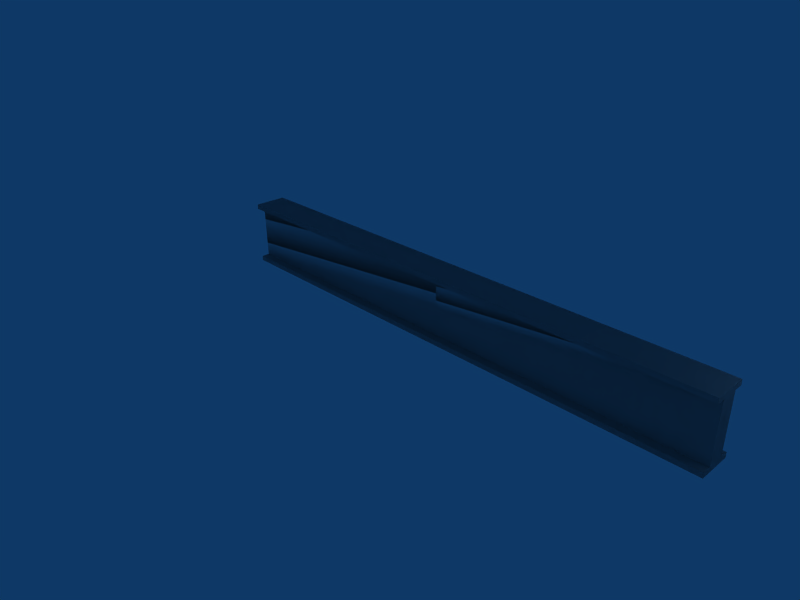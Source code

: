 # Source: building_beam_long.blend  (saved by Blender 2.45.0; exported with 4.5.12 LTS)
import bpy
from mathutils import Matrix  # noqa: F401  (used for matrix-valued properties, if any)

bpy.ops.wm.read_factory_settings(use_empty=True)
scene = bpy.context.scene
scene.name = 'Scene'

# ---- collections
col_collection_1 = bpy.data.collections.new('Collection 1'); scene.collection.children.link(col_collection_1)

# ---- world
world_world = bpy.data.worlds.new('World'); scene.world = world_world
world_world.color = (0.05656, 0.2208, 0.4)
world_world.use_sun_shadow = False
world_world.sun_shadow_jitter_overblur = 0.0
world_world.cycles.sampling_method = 'MANUAL'
world_world.cycles.sample_map_resolution = 256

# ---- cameras
cam_camera = bpy.data.cameras.new('Camera')
cam_camera.passepartout_alpha = 0.2
cam_camera.clip_end = 100.0
cam_camera.lens = 35.0
cam_camera.ortho_scale = 7.314
cam_camera.show_passepartout = False
cam_camera.show_safe_areas = True
cam_camera.dof.focus_distance = 0.0
cam_camera.dof.aperture_fstop = 128.0

# ---- lights
light_spot = bpy.data.lights.new('Spot', 'POINT')
light_spot.transmission_factor = 0.0
light_spot.cutoff_distance = 30.0
light_spot.energy = 100.0
light_spot.shadow_buffer_clip_start = 1.001
light_spot.shadow_soft_size = 1.0
light_spot.shadow_maximum_resolution = 0.006
light_spot.use_absolute_resolution = True
light_spot.cycles.use_multiple_importance_sampling = False

# ---- meshes
me_cube_001 = bpy.data.meshes.new('Cube.001')
me_cube_001.from_pydata([(0.5, 1.7, -16.04), (0.5, -1.7, -16.04), (-0.5, -1.7, -16.04), (-0.5, 1.7, -16.04), (0.5, 1.7, 16.04), (0.5, -1.7, 16.04), (-0.5, -1.7, 16.04), (-0.5, 1.7, 16.04), (-0.5, 2.0, 16.04), (0.5, 2.0, 16.04), (-0.5, 2.0, -16.04), (0.5, 2.0, -16.04), (1.0, 2.0, -16.04), (1.0, 2.0, 16.04), (1.0, 1.7, 16.04), (1.0, 1.7, -16.04), (-1.0, 2.0, -16.04), (-1.0, 2.0, 16.04), (-1.0, 1.7, 16.04), (-1.0, 1.7, -16.04), (-0.5, -2.0, 16.04), (0.5, -2.0, 16.04), (-0.5, -2.0, -16.04), (0.5, -2.0, -16.04), (1.0, -2.0, -16.04), (1.0, -2.0, 16.04), (1.0, -1.7, 16.04), (1.0, -1.7, -16.04), (-1.0, -2.0, -16.04), (-1.0, -2.0, 16.04), (-1.0, -1.7, 16.04), (-1.0, -1.7, -16.04)], [], [(0, 1, 2, 3), (4, 7, 6, 5), (0, 4, 5, 1), (2, 6, 7, 3), (7, 4, 9, 8), (0, 3, 10, 11), (10, 8, 9, 11), (9, 4, 14, 13), (11, 9, 13, 12), (0, 11, 12, 15), (4, 0, 15, 14), (14, 15, 12, 13), (10, 3, 19, 16), (8, 10, 16, 17), (7, 8, 17, 18), (3, 7, 18, 19), (19, 18, 17, 16), (5, 6, 20, 21), (2, 1, 23, 22), (23, 21, 20, 22), (23, 1, 27, 24), (21, 23, 24, 25), (5, 21, 25, 26), (1, 5, 26, 27), (27, 26, 25, 24), (20, 6, 30, 29), (22, 20, 29, 28), (2, 22, 28, 31), (6, 2, 31, 30), (30, 31, 28, 29)])
_uv = me_cube_001.uv_layers.new(name='UVTex')
_uv.uv.foreach_set('vector', [0.9127, 0.2403, 0.9121, 0.1343, 0.9703, 0.1342, 0.9709, 0.2402, 0.9127, 0.009396, 0.9709, 0.009492, 0.9703, 0.1154, 0.9121, 0.1153, 0.0, 0.9997, 0.005724, 0.0, 0.2035, 0.0003251, 0.1978, 1.0, 0.4012, 0.0, 0.407, 0.9997, 0.2092, 1.0, 0.2035, 0.0003251, 0.9709, 0.009492, 0.9127, 0.009396, 0.9128, 4.78e-05, 0.9709, 0.0001434, 0.9127, 0.2403, 0.9709, 0.2402, 0.9709, 0.2495, 0.9128, 0.2496, 0.436, 0.9997, 0.4418, 4.785e-05, 0.4999, 0.0001433, 0.4942, 0.9998, 0.9128, 4.78e-05, 0.9127, 0.009396, 0.8836, 0.009349, 0.8837, 0.0, 0.4942, 0.9998, 0.4999, 0.0001433, 0.529, 0.0001912, 0.5233, 0.9999, 0.9127, 0.2403, 0.9128, 0.2496, 0.8837, 0.2497, 0.8836, 0.2403, 0.6568, 0.9997, 0.651, 4.797e-05, 0.6801, 0.0, 0.6859, 0.9997, 0.8366, 2.883e-05, 0.8309, 0.9997, 0.8134, 0.9997, 0.8192, 0.0, 0.9709, 0.2495, 0.9709, 0.2402, 0.9999, 0.2401, 1.0, 0.2495, 0.4418, 4.785e-05, 0.436, 0.9997, 0.407, 0.9997, 0.4127, 0.0, 0.9709, 0.009492, 0.9709, 0.0001434, 1.0, 0.0001912, 0.9999, 0.00954, 0.7845, 0.0, 0.7903, 0.9997, 0.7612, 0.9997, 0.7555, 4.761e-05, 0.8772, 0.0, 0.883, 0.9997, 0.8655, 0.9997, 0.8598, 2.877e-05, 0.9121, 0.1153, 0.9703, 0.1154, 0.9702, 0.1248, 0.912, 0.1247, 0.9703, 0.1342, 0.9121, 0.1343, 0.912, 0.125, 0.9702, 0.1249, 0.6162, 4.779e-05, 0.622, 0.9997, 0.5638, 0.9998, 0.5581, 0.0001432, 0.912, 0.125, 0.9121, 0.1343, 0.883, 0.1344, 0.883, 0.125, 0.622, 0.9997, 0.6162, 4.779e-05, 0.6453, 0.0, 0.651, 0.9997, 0.9121, 0.1153, 0.912, 0.1247, 0.883, 0.1246, 0.883, 0.1153, 0.7207, 0.9997, 0.7264, 0.0, 0.7555, 4.755e-05, 0.7497, 0.9997, 0.7903, 0.9997, 0.796, 0.0, 0.8134, 2.871e-05, 0.8077, 0.9997, 0.9702, 0.1248, 0.9703, 0.1154, 0.9993, 0.1155, 0.9993, 0.1248, 0.5581, 0.0001432, 0.5638, 0.9998, 0.5347, 0.9999, 0.529, 0.000191, 0.9703, 0.1342, 0.9702, 0.1249, 0.9993, 0.1248, 0.9993, 0.1342, 0.7207, 4.791e-05, 0.7149, 0.9997, 0.6859, 0.9997, 0.6916, 0.0, 0.8423, 0.9997, 0.8366, 2.883e-05, 0.8541, 0.0, 0.8598, 0.9997])
me_cube_001.use_remesh_preserve_volume = False
me_cube_001.use_remesh_preserve_attributes = False
me_cube_001.use_mirror_vertex_groups = False
me_cube_001.update()
me_cube = bpy.data.meshes.new('Cube')
me_cube.from_pydata([(0.5, 1.7, -16.04), (0.5, -1.7, -16.04), (-0.5, -1.7, -16.04), (-0.5, 1.7, -16.04), (0.5, 1.7, 16.04), (0.5, -1.7, 16.04), (-0.5, -1.7, 16.04), (-0.5, 1.7, 16.04), (-0.5, 2.0, 16.04), (0.5, 2.0, 16.04), (-0.5, 2.0, -16.04), (0.5, 2.0, -16.04), (1.0, 2.0, -16.04), (1.0, 2.0, 16.04), (1.0, 1.7, 16.04), (1.0, 1.7, -16.04), (-1.0, 2.0, -16.04), (-1.0, 2.0, 16.04), (-1.0, 1.7, 16.04), (-1.0, 1.7, -16.04), (-0.5, -2.0, 16.04), (0.5, -2.0, 16.04), (-0.5, -2.0, -16.04), (0.5, -2.0, -16.04), (1.0, -2.0, -16.04), (1.0, -2.0, 16.04), (1.0, -1.7, 16.04), (1.0, -1.7, -16.04), (-1.0, -2.0, -16.04), (-1.0, -2.0, 16.04), (-1.0, -1.7, 16.04), (-1.0, -1.7, -16.04)], [], [(0, 1, 2, 3), (4, 7, 6, 5), (0, 4, 5, 1), (2, 6, 7, 3), (7, 4, 9, 8), (0, 3, 10, 11), (10, 8, 9, 11), (9, 4, 14, 13), (11, 9, 13, 12), (0, 11, 12, 15), (4, 0, 15, 14), (14, 15, 12, 13), (10, 3, 19, 16), (8, 10, 16, 17), (7, 8, 17, 18), (3, 7, 18, 19), (19, 18, 17, 16), (5, 6, 20, 21), (2, 1, 23, 22), (23, 21, 20, 22), (23, 1, 27, 24), (21, 23, 24, 25), (5, 21, 25, 26), (1, 5, 26, 27), (27, 26, 25, 24), (20, 6, 30, 29), (22, 20, 29, 28), (2, 22, 28, 31), (6, 2, 31, 30), (30, 31, 28, 29)])
_uv = me_cube.uv_layers.new(name='UVTex')
_uv.uv.foreach_set('vector', [0.9127, 0.2403, 0.9121, 0.1343, 0.9703, 0.1342, 0.9709, 0.2402, 0.9127, 0.009396, 0.9709, 0.009492, 0.9703, 0.1154, 0.9121, 0.1153, 0.0, 0.9997, 0.005724, 0.0, 0.2035, 0.0003251, 0.1978, 1.0, 0.4012, 0.0, 0.407, 0.9997, 0.2092, 1.0, 0.2035, 0.0003251, 0.9709, 0.009492, 0.9127, 0.009396, 0.9128, 4.78e-05, 0.9709, 0.0001434, 0.9127, 0.2403, 0.9709, 0.2402, 0.9709, 0.2495, 0.9128, 0.2496, 0.436, 0.9997, 0.4418, 4.785e-05, 0.4999, 0.0001433, 0.4942, 0.9998, 0.9128, 4.78e-05, 0.9127, 0.009396, 0.8836, 0.009349, 0.8837, 0.0, 0.4942, 0.9998, 0.4999, 0.0001433, 0.529, 0.0001912, 0.5233, 0.9999, 0.9127, 0.2403, 0.9128, 0.2496, 0.8837, 0.2497, 0.8836, 0.2403, 0.6568, 0.9997, 0.651, 4.797e-05, 0.6801, 0.0, 0.6859, 0.9997, 0.8366, 2.883e-05, 0.8309, 0.9997, 0.8134, 0.9997, 0.8192, 0.0, 0.9709, 0.2495, 0.9709, 0.2402, 0.9999, 0.2401, 1.0, 0.2495, 0.4418, 4.785e-05, 0.436, 0.9997, 0.407, 0.9997, 0.4127, 0.0, 0.9709, 0.009492, 0.9709, 0.0001434, 1.0, 0.0001912, 0.9999, 0.00954, 0.7845, 0.0, 0.7903, 0.9997, 0.7612, 0.9997, 0.7555, 4.761e-05, 0.8772, 0.0, 0.883, 0.9997, 0.8655, 0.9997, 0.8598, 2.877e-05, 0.9121, 0.1153, 0.9703, 0.1154, 0.9702, 0.1248, 0.912, 0.1247, 0.9703, 0.1342, 0.9121, 0.1343, 0.912, 0.125, 0.9702, 0.1249, 0.6162, 4.779e-05, 0.622, 0.9997, 0.5638, 0.9998, 0.5581, 0.0001432, 0.912, 0.125, 0.9121, 0.1343, 0.883, 0.1344, 0.883, 0.125, 0.622, 0.9997, 0.6162, 4.779e-05, 0.6453, 0.0, 0.651, 0.9997, 0.9121, 0.1153, 0.912, 0.1247, 0.883, 0.1246, 0.883, 0.1153, 0.7207, 0.9997, 0.7264, 0.0, 0.7555, 4.755e-05, 0.7497, 0.9997, 0.7903, 0.9997, 0.796, 0.0, 0.8134, 2.871e-05, 0.8077, 0.9997, 0.9702, 0.1248, 0.9703, 0.1154, 0.9993, 0.1155, 0.9993, 0.1248, 0.5581, 0.0001432, 0.5638, 0.9998, 0.5347, 0.9999, 0.529, 0.000191, 0.9703, 0.1342, 0.9702, 0.1249, 0.9993, 0.1248, 0.9993, 0.1342, 0.7207, 4.791e-05, 0.7149, 0.9997, 0.6859, 0.9997, 0.6916, 0.0, 0.8423, 0.9997, 0.8366, 2.883e-05, 0.8541, 0.0, 0.8598, 0.9997])
me_cube.use_remesh_preserve_volume = False
me_cube.use_remesh_preserve_attributes = False
me_cube.use_mirror_vertex_groups = False
me_cube.update()

# ---- objects
ob_ucx_cube = bpy.data.objects.new('UCX_Cube', me_cube_001)
ob_cube = bpy.data.objects.new('Cube', me_cube)
ob_lamp = bpy.data.objects.new('Lamp', light_spot)
ob_camera = bpy.data.objects.new('Camera', cam_camera)

# ---- transforms, parenting, visibility, modifiers, constraints
ob_ucx_cube.location = (0.0, 0.0, 0.0)
ob_ucx_cube.rotation_euler = (1.571, -0.0, 1.571)
ob_ucx_cube.lock_rotations_4d = False
ob_ucx_cube.empty_display_type = 'ARROWS'
ob_ucx_cube.color = (0.0, 0.0, 0.0, 1.0)
ob_ucx_cube.lineart.crease_threshold = 0.0
ob_cube.location = (0.0, 0.0, 0.0)
ob_cube.rotation_euler = (1.571, -0.0, 1.571)
ob_cube.lock_rotations_4d = False
ob_cube.empty_display_type = 'ARROWS'
ob_cube.color = (0.0, 0.0, 0.0, 1.0)
ob_cube.lineart.crease_threshold = 0.0
ob_lamp.location = (18.81, 1.216, 5.904)
ob_lamp.rotation_euler = (0.6503, 0.05522, 1.866)
ob_lamp.lock_rotations_4d = False
ob_lamp.empty_display_type = 'ARROWS'
ob_lamp.color = (0.0, 0.0, 0.0, 0.0)
ob_lamp.lineart.crease_threshold = 0.0
ob_camera.location = (26.24, -27.63, 19.23)
ob_camera.rotation_euler = (1.109, 0.01082, 0.8149)
ob_camera.lock_rotations_4d = False
ob_camera.empty_display_type = 'ARROWS'
ob_camera.color = (0.0, 0.0, 0.0, 0.0)
ob_camera.display_type = 'WIRE'
ob_camera.lineart.crease_threshold = 0.0

# ---- collection membership
col_collection_1.objects.link(ob_ucx_cube)
col_collection_1.objects.link(ob_cube)
col_collection_1.objects.link(ob_lamp)
col_collection_1.objects.link(ob_camera)

# ---- scene / render settings (as saved in the file)
scene.camera = ob_camera
scene.frame_start = 1; scene.frame_end = 250; scene.frame_set(1)
scene.render.engine = 'BLENDER_EEVEE_NEXT'
scene.render.image_settings.file_format = 'JPEG'
scene.render.image_settings.color_mode = 'RGB'
scene.render.image_settings.compression = 90
scene.render.resolution_x = 800
scene.render.resolution_y = 600
scene.render.pixel_aspect_x = 100.0
scene.render.pixel_aspect_y = 100.0
scene.render.fps = 25
scene.render.dither_intensity = 0.0
scene.render.use_compositing = False
scene.render.use_sequencer = False
scene.render.bake_margin = 2
scene.render.bake_bias = 0.0
scene.render.use_stamp_time = False
scene.render.use_stamp_date = False
scene.render.use_stamp_frame = False
scene.render.use_stamp_camera = False
scene.render.use_stamp_scene = False
scene.render.use_stamp_filename = False
scene.render.use_stamp_render_time = False
scene.render.stamp_font_size = 0
scene.cycles.use_denoising = False
scene.cycles.samples = 10
scene.cycles.sampling_pattern = 'TABULATED_SOBOL'
scene.cycles.light_sampling_threshold = 0.0
scene.cycles.use_adaptive_sampling = False
scene.cycles.use_light_tree = False
scene.cycles.blur_glossy = 0.0
scene.cycles.volume_bounces = 1
scene.cycles.pixel_filter_type = 'GAUSSIAN'
scene.cycles.sample_clamp_indirect = 0.0
scene.view_settings.view_transform = 'Raw'
bpy.context.view_layer.update()
